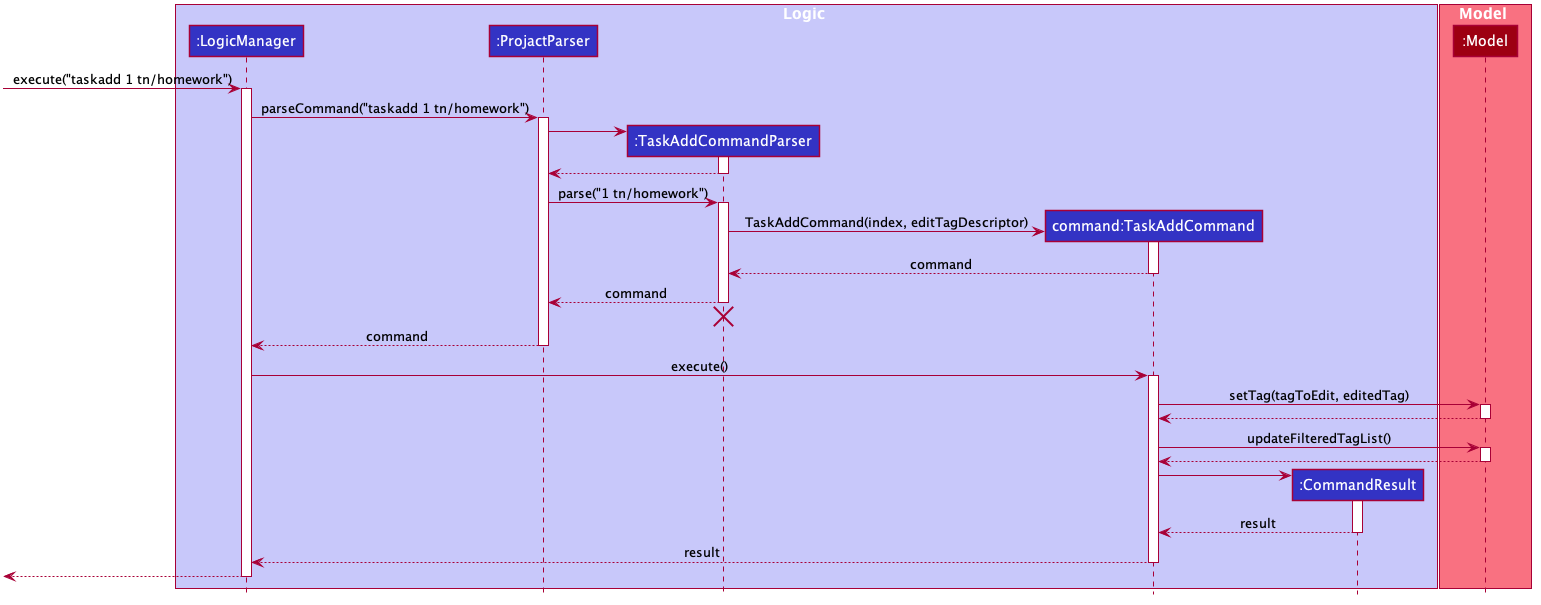

The diagram above was rendered by PlantUML. Its source (embedded in the PNG):
@startuml








skinparam BackgroundColor #FFFFFFF

skinparam Shadowing false

skinparam Class {
    FontColor #FFFFFF
    BorderThickness 1
    BorderColor #FFFFFF
    StereotypeFontColor #FFFFFF
    FontName Arial
}

skinparam Actor {
    BorderColor #000000
    Color #000000
    FontName Arial
}

skinparam Sequence {
    MessageAlign center
    BoxFontSize 15
    BoxPadding 0
    BoxFontColor #FFFFFF
    FontName Arial
}

skinparam Participant {
    FontColor #FFFFFFF
    Padding 20
}

skinparam MinClassWidth 50
skinparam ParticipantPadding 10
skinparam Shadowing false
skinparam DefaultTextAlignment center
skinparam packageStyle Rectangle

hide footbox
hide members
hide circle
box Logic #C8C8FA
participant ":LogicManager" as LogicManager #3333C4
participant ":ProjactParser" as ProjactParser #3333C4
participant ":TaskAddCommandParser" as TaskAddCommandParser #3333C4
participant "command:TaskAddCommand" as TaskAddCommand #3333C4
participant ":CommandResult" as CommandResult #3333C4
end box

box Model #F97181
participant ":Model" as Model #9D0012
end box

[-> LogicManager : execute("taskadd 1 tn/homework")
activate LogicManager

LogicManager -> ProjactParser : parseCommand("taskadd 1 tn/homework")
activate ProjactParser

create TaskAddCommandParser
ProjactParser -> TaskAddCommandParser
activate TaskAddCommandParser
TaskAddCommandParser --> ProjactParser

deactivate TaskAddCommandParser
ProjactParser -> TaskAddCommandParser : parse("1 tn/homework")
activate TaskAddCommandParser

create TaskAddCommand
TaskAddCommandParser -> TaskAddCommand : TaskAddCommand(index, editTagDescriptor)
activate TaskAddCommand

TaskAddCommand --> TaskAddCommandParser : command
deactivate TaskAddCommand

TaskAddCommandParser --> ProjactParser : command
deactivate TaskAddCommandParser
TaskAddCommandParser -[hidden]-> ProjactParser
destroy TaskAddCommandParser

ProjactParser --> LogicManager : command
deactivate ProjactParser

LogicManager -> TaskAddCommand : execute()
activate TaskAddCommand

TaskAddCommand -> Model : setTag(tagToEdit, editedTag)
activate Model
Model ---> TaskAddCommand
deactivate Model

TaskAddCommand -> Model : updateFilteredTagList()
activate Model
Model ---> TaskAddCommand
deactivate Model

create CommandResult
TaskAddCommand -> CommandResult
activate CommandResult
CommandResult ---> TaskAddCommand : result
deactivate CommandResult

TaskAddCommand --> LogicManager : result
deactivate TaskAddCommand

LogicManager -->[
deactivate LogicManager

@enduml